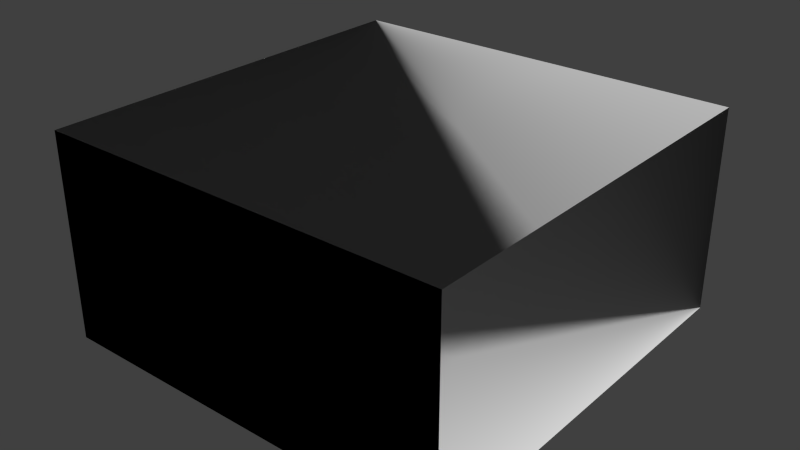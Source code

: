# Source: room.blend  (saved by Blender 2.70.0; exported with 4.5.12 LTS)
import bpy
from mathutils import Matrix  # noqa: F401  (used for matrix-valued properties, if any)

bpy.ops.wm.read_factory_settings(use_empty=True)
scene = bpy.context.scene
scene.name = 'Scene'

# ---- collections
col_collection_1 = bpy.data.collections.new('Collection 1'); scene.collection.children.link(col_collection_1)

# ---- materials (node trees are filled in below, after node groups)
mat_pedestal = bpy.data.materials.new('Pedestal')
mat_pedestal.alpha_threshold = 0.0
mat_pedestal.roughness = 0.5
mat_pedestal.line_color = (0.0, 0.0, 0.0, 1.0)
mat_wall_white = bpy.data.materials.new('wall_white')
mat_wall_white.alpha_threshold = 0.0
mat_wall_white.roughness = 0.5
mat_wall_white.line_color = (0.0, 0.0, 0.0, 1.0)

# ---- material node trees
mat_pedestal.use_nodes = True; mat_pedestal.node_tree.nodes.clear()
_N = mat_pedestal.node_tree.nodes; _L = mat_pedestal.node_tree.links
n0 = _N.new('ShaderNodeOutputMaterial'); n0.name = 'Material Output'; n0.location = (300, 300)
n1 = _N.new('ShaderNodeBsdfDiffuse'); n1.name = 'Diffuse BSDF'; n1.location = (10, 300)
n1.inputs[0].default_value = (0.4509, 0.2865, 0.8276, 1.0)
n1.inputs[1].default_value = 0.5
n2 = _N.new('ShaderNodeTexCoord'); n2.name = 'Texture Coordinate'; n2.location = (-180, 300)
_L.new(n1.outputs[0], n0.inputs[0])
_L.new(n2.outputs[2], n1.inputs[2])
n0.is_active_output = True
mat_wall_white.use_nodes = True; mat_wall_white.node_tree.nodes.clear()
_N = mat_wall_white.node_tree.nodes; _L = mat_wall_white.node_tree.links
n0 = _N.new('ShaderNodeOutputMaterial'); n0.name = 'Material Output'; n0.location = (300, 300)
n1 = _N.new('ShaderNodeBsdfDiffuse'); n1.name = 'Diffuse BSDF'; n1.location = (10, 300)
n1.inputs[1].default_value = 0.5
n2 = _N.new('ShaderNodeTexCoord'); n2.name = 'Texture Coordinate'; n2.location = (-180, 300)
_L.new(n1.outputs[0], n0.inputs[0])
_L.new(n2.outputs[2], n1.inputs[2])
n0.is_active_output = True

# ---- world
world_world = bpy.data.worlds.new('World'); scene.world = world_world
world_world.color = (0.05088, 0.05088, 0.05088)
world_world.use_sun_shadow = False
world_world.sun_shadow_jitter_overblur = 0.0
world_world.cycles.sampling_method = 'MANUAL'
world_world.cycles.sample_map_resolution = 256

# ---- meshes
me_cube = bpy.data.meshes.new('Cube')
me_cube.from_pydata([(-0.324, -0.2919, 0.0), (-0.324, 0.2919, 0.0), (0.324, 0.2919, 0.0), (0.324, -0.2919, 0.0), (-0.324, -0.2919, 1.409), (-0.324, 0.2919, 1.409), (0.324, 0.2919, 1.409), (0.324, -0.2919, 1.409)], [], [(4, 5, 1, 0), (5, 6, 2, 1), (6, 7, 3, 2), (7, 4, 0, 3), (0, 1, 2, 3), (7, 6, 5, 4)])
_uv = me_cube.uv_layers.new(name='UVMap')
_uv.uv.foreach_set('vector', [0.763, 0.685, 0.5261, 0.685, 0.5261, 2.143e-08, 0.763, 0.0, 0.5261, 0.685, 0.263, 0.685, 0.263, 1.449e-08, 0.5261, 0.0, 1.0, 0.685, 0.763, 0.685, 0.763, 7.34e-10, 1.0, 0.0, 0.0, 0.0, 0.263, 0.0, 0.263, 0.685, 9.679e-08, 0.685, 0.763, 1.0, 0.5261, 1.0, 0.5261, 0.685, 0.763, 0.685, 0.2891, 0.685, 0.5261, 0.685, 0.5261, 1.0, 0.2891, 1.0])
me_cube.materials.append(mat_pedestal)
me_cube.use_remesh_preserve_volume = False
me_cube.use_remesh_preserve_attributes = False
me_cube.use_mirror_vertex_groups = False
me_cube.update()
me_plane = bpy.data.meshes.new('Plane')
me_plane.from_pydata([(-5.0, -5.0, 0.0), (5.0, -5.0, 0.0), (-5.0, 5.0, 0.0), (5.0, 5.0, 0.0), (-5.0, 5.0, 5.0), (-5.0, -5.0, 5.0), (5.0, -5.0, 5.0), (5.0, 5.0, 5.0)], [], [(0, 1, 3, 2), (3, 1, 6, 7), (4, 7, 6, 5), (0, 2, 4, 5), (1, 0, 5, 6), (2, 3, 7, 4)])
_uv = me_plane.uv_layers.new(name='UVMap')
_uv.uv.foreach_set('vector', [0.0, 0.0, 1.0, 0.0, 1.0, 1.0, 0.0, 1.0, 0.0, 0.0, 1.0, 0.0, 1.0, 1.0, 0.0, 1.0, 0.0, 0.0, 1.0, 0.0, 1.0, 1.0, 0.0, 1.0, 0.0, 0.0, 1.0, 0.0, 1.0, 1.0, 0.0, 1.0, 0.0, 0.0, 1.0, 0.0, 1.0, 1.0, 0.0, 1.0, 0.0, 0.0, 1.0, 0.0, 1.0, 1.0, 0.0, 1.0])
me_plane.materials.append(mat_wall_white)
me_plane.use_remesh_preserve_volume = False
me_plane.use_remesh_preserve_attributes = False
me_plane.use_mirror_vertex_groups = False
me_plane.update()
me_cube_001 = bpy.data.meshes.new('Cube.001')
me_cube_001.from_pydata([(-0.324, -0.2919, 0.0), (-0.324, 0.2919, 0.0), (0.324, 0.2919, 0.0), (0.324, -0.2919, 0.0), (-0.324, -0.2919, 1.409), (-0.324, 0.2919, 1.409), (0.324, 0.2919, 1.409), (0.324, -0.2919, 1.409)], [], [(4, 5, 1, 0), (5, 6, 2, 1), (6, 7, 3, 2), (7, 4, 0, 3), (0, 1, 2, 3), (7, 6, 5, 4)])
_uv = me_cube_001.uv_layers.new(name='UVMap')
_uv.uv.foreach_set('vector', [0.763, 0.685, 0.5261, 0.685, 0.5261, 2.143e-08, 0.763, 0.0, 0.5261, 0.685, 0.263, 0.685, 0.263, 1.449e-08, 0.5261, 0.0, 1.0, 0.685, 0.763, 0.685, 0.763, 7.34e-10, 1.0, 0.0, 0.0, 0.0, 0.263, 0.0, 0.263, 0.685, 9.679e-08, 0.685, 0.763, 1.0, 0.5261, 1.0, 0.5261, 0.685, 0.763, 0.685, 0.2891, 0.685, 0.5261, 0.685, 0.5261, 1.0, 0.2891, 1.0])
me_cube_001.materials.append(mat_pedestal)
me_cube_001.use_remesh_preserve_volume = False
me_cube_001.use_remesh_preserve_attributes = False
me_cube_001.use_mirror_vertex_groups = False
me_cube_001.update()
me_cube_002 = bpy.data.meshes.new('Cube.002')
me_cube_002.from_pydata([(-0.324, -0.2919, 0.0), (-0.324, 0.2919, 0.0), (0.324, 0.2919, 0.0), (0.324, -0.2919, 0.0), (-0.324, -0.2919, 1.409), (-0.324, 0.2919, 1.409), (0.324, 0.2919, 1.409), (0.324, -0.2919, 1.409)], [], [(4, 5, 1, 0), (5, 6, 2, 1), (6, 7, 3, 2), (7, 4, 0, 3), (0, 3, 2, 1), (7, 6, 5, 4)])
_uv = me_cube_002.uv_layers.new(name='UVMap')
_uv.uv.foreach_set('vector', [0.763, 0.685, 0.5261, 0.685, 0.5261, 2.143e-08, 0.763, 0.0, 0.5261, 0.685, 0.263, 0.685, 0.263, 1.449e-08, 0.5261, 0.0, 1.0, 0.685, 0.763, 0.685, 0.763, 7.34e-10, 1.0, 0.0, 0.0, 0.0, 0.263, 0.0, 0.263, 0.685, 9.679e-08, 0.685, 0.2891, 1.0, 0.2891, 0.685, 0.5261, 0.685, 0.5261, 1.0, 0.5261, 0.685, 0.763, 0.685, 0.763, 1.0, 0.5261, 1.0])
me_cube_002.materials.append(mat_pedestal)
me_cube_002.use_remesh_preserve_volume = False
me_cube_002.use_remesh_preserve_attributes = False
me_cube_002.use_mirror_vertex_groups = False
me_cube_002.update()

# ---- objects
ob_pedestal = bpy.data.objects.new('Pedestal', me_cube)
ob_room = bpy.data.objects.new('Room', me_plane)
ob_pedestal_001 = bpy.data.objects.new('Pedestal.001', me_cube_001)
ob_pedestal_002 = bpy.data.objects.new('Pedestal.002', me_cube_002)

# ---- transforms, parenting, visibility, modifiers, constraints
ob_pedestal.location = (-3.993, -0.9834, 0.008241)
ob_pedestal.show_axis = True
ob_pedestal.lineart.crease_threshold = 0.0
ob_room.location = (0.0, 0.0, 0.0)
ob_room.lineart.crease_threshold = 0.0
ob_pedestal_001.location = (-3.993, 0.162, 0.008241)
ob_pedestal_001.show_axis = True
ob_pedestal_001.lineart.crease_threshold = 0.0
ob_pedestal_002.location = (-3.993, 1.244, 0.008241)
ob_pedestal_002.show_axis = True
ob_pedestal_002.lineart.crease_threshold = 0.0

# ---- collection membership
col_collection_1.objects.link(ob_pedestal)
col_collection_1.objects.link(ob_room)
col_collection_1.objects.link(ob_pedestal_001)
col_collection_1.objects.link(ob_pedestal_002)

# ---- scene / render settings (as saved in the file)
scene.frame_start = 1; scene.frame_end = 250; scene.frame_set(0)
scene.render.engine = 'CYCLES'
scene.render.resolution_percentage = 50
scene.render.dither_intensity = 0.0
scene.cycles.use_denoising = False
scene.cycles.samples = 10
scene.cycles.sampling_pattern = 'TABULATED_SOBOL'
scene.cycles.light_sampling_threshold = 0.0
scene.cycles.use_adaptive_sampling = False
scene.cycles.use_light_tree = False
scene.cycles.blur_glossy = 0.0
scene.cycles.volume_bounces = 1
scene.cycles.pixel_filter_type = 'GAUSSIAN'
scene.cycles.sample_clamp_indirect = 0.0
scene.view_settings.view_transform = 'Standard'
bpy.context.view_layer.update()

# ---- added for rendering (the .blend has no active camera and no usable light): camera, sun
cam_auto = bpy.data.cameras.new('AutoCamera')
cam_auto.lens = 50.0
cam_auto.sensor_width = 36.0
cam_auto.clip_end = 1000.0
ob_auto_camera = bpy.data.objects.new('AutoCamera', cam_auto)
scene.collection.objects.link(ob_auto_camera)
ob_auto_camera.location = (13.8784, -16.654, 13.6027)
ob_auto_camera.rotation_euler = (1.09748, -7.21219e-08, 0.694738)
scene.camera = ob_auto_camera
light_auto_sun = bpy.data.lights.new('AutoSun', 'SUN')
light_auto_sun.energy = 3.0
light_auto_sun.angle = 0.0523599
ob_auto_sun = bpy.data.objects.new('AutoSun', light_auto_sun)
scene.collection.objects.link(ob_auto_sun)
ob_auto_sun.rotation_euler = (0.872665, 0.174533, 0.523599)
bpy.context.view_layer.update()
